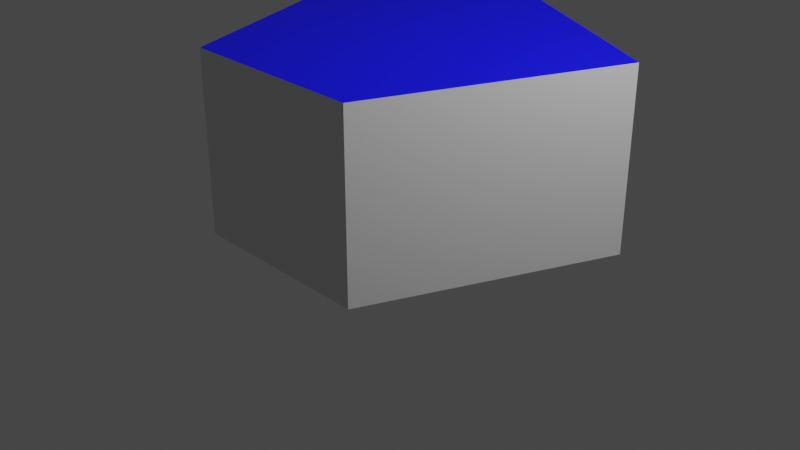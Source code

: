 # Source: box5-ngon.lwo.blend  (saved by Blender 2.83.2; exported with 4.5.12 LTS)
import bpy
from mathutils import Matrix  # noqa: F401  (used for matrix-valued properties, if any)

bpy.ops.wm.read_factory_settings(use_empty=True)
scene = bpy.context.scene
scene.name = 'Scene'

# ---- collections
col_collection = bpy.data.collections.new('Collection'); scene.collection.children.link(col_collection)

# ---- materials (node trees are filled in below, after node groups)
mat_default = bpy.data.materials.new('Default')
mat_bottom_red = bpy.data.materials.new('bottom-red')
mat_top_blue = bpy.data.materials.new('top-blue')

# ---- material node trees
mat_default.use_nodes = True; mat_default.node_tree.nodes.clear()
_N = mat_default.node_tree.nodes; _L = mat_default.node_tree.links
n0 = _N.new('ShaderNodeOutputMaterial'); n0.name = 'Material Output'; n0.location = (300, 300)
n1 = _N.new('ShaderNodeBsdfPrincipled'); n1.name = 'Principled BSDF'; n1.location = (10, 300)
n1.distribution = 'GGX'
n1.subsurface_method = 'BURLEY'
n1.inputs[0].default_value = (0.7843, 0.7843, 0.7843, 1.0)
n1.inputs[3].default_value = 1.45
n1.inputs[27].default_value = (0.0, 0.0, 0.0, 1.0)
n1.inputs[28].default_value = 1.0
_L.new(n1.outputs[0], n0.inputs[0])
n0.is_active_output = True
mat_bottom_red.use_nodes = True; mat_bottom_red.node_tree.nodes.clear()
_N = mat_bottom_red.node_tree.nodes; _L = mat_bottom_red.node_tree.links
n0 = _N.new('ShaderNodeOutputMaterial'); n0.name = 'Material Output'; n0.location = (300, 300)
n1 = _N.new('ShaderNodeBsdfPrincipled'); n1.name = 'Principled BSDF'; n1.location = (10, 300)
n1.distribution = 'GGX'
n1.subsurface_method = 'BURLEY'
n1.inputs[0].default_value = (1.0, 0.0, 0.0, 1.0)
n1.inputs[3].default_value = 1.45
n1.inputs[27].default_value = (0.0, 0.0, 0.0, 1.0)
n1.inputs[28].default_value = 1.0
_L.new(n1.outputs[0], n0.inputs[0])
n0.is_active_output = True
mat_top_blue.use_nodes = True; mat_top_blue.node_tree.nodes.clear()
_N = mat_top_blue.node_tree.nodes; _L = mat_top_blue.node_tree.links
n0 = _N.new('ShaderNodeOutputMaterial'); n0.name = 'Material Output'; n0.location = (300, 300)
n1 = _N.new('ShaderNodeBsdfPrincipled'); n1.name = 'Principled BSDF'; n1.location = (10, 300)
n1.distribution = 'GGX'
n1.subsurface_method = 'BURLEY'
n1.inputs[0].default_value = (0.0, 0.0, 1.0, 1.0)
n1.inputs[3].default_value = 1.45
n1.inputs[27].default_value = (0.0, 0.0, 0.0, 1.0)
n1.inputs[28].default_value = 1.0
_L.new(n1.outputs[0], n0.inputs[0])
n0.is_active_output = True

# ---- world
world_world = bpy.data.worlds.new('World'); scene.world = world_world
world_world.use_nodes = True; world_world.node_tree.nodes.clear()
_N = world_world.node_tree.nodes; _L = world_world.node_tree.links
n0 = _N.new('ShaderNodeOutputWorld'); n0.name = 'World Output'; n0.location = (300, 300)
n1 = _N.new('ShaderNodeBackground'); n1.name = 'Background'; n1.location = (10, 300)
n1.inputs[0].default_value = (0.05088, 0.05088, 0.05088, 1.0)
_L.new(n1.outputs[0], n0.inputs[0])
n0.is_active_output = True
world_world.color = (0.05088, 0.05088, 0.05088)
world_world.use_sun_shadow = False
world_world.sun_shadow_jitter_overblur = 0.0

# ---- cameras
cam_camera = bpy.data.cameras.new('Camera')
cam_camera.clip_end = 100.0
cam_camera.ortho_scale = 7.314

# ---- lights
light_light = bpy.data.lights.new('Light', 'POINT')
light_light.transmission_factor = 0.0
light_light.energy = 1000.0
light_light.shadow_soft_size = 0.1
light_light.shadow_maximum_resolution = 0.006
light_light.use_absolute_resolution = True

# ---- meshes
me_box5_ngon = bpy.data.meshes.new('box5-ngon')
me_box5_ngon.from_pydata([(0.0, 2.0, 0.0), (-1.95, 1.0, 0.0), (-1.0, -1.55, 0.0), (1.0, -1.55, 0.0), (2.0, 1.0, 0.0), (0.0, 2.0, 1.9), (-1.95, 1.0, 1.9), (-1.0, -1.55, 1.9), (1.0, -1.55, 1.9), (2.0, 1.0, 1.9)], [], [(0, 5, 9, 4), (6, 5, 0, 1), (7, 6, 1, 2), (8, 7, 2, 3), (4, 9, 8, 3), (2, 1, 0), (8, 9, 5), (0, 4, 3), (3, 2, 0), (5, 6, 7), (7, 8, 5)])
me_box5_ngon.polygons.foreach_set('material_index', [0, 0, 0, 0, 0, 1, 2, 1, 1, 2, 2])
me_box5_ngon.materials.append(mat_default)
me_box5_ngon.materials.append(mat_bottom_red)
me_box5_ngon.materials.append(mat_top_blue)
me_box5_ngon.use_remesh_fix_poles = True
me_box5_ngon.use_remesh_preserve_attributes = False
me_box5_ngon.use_mirror_vertex_groups = False
me_box5_ngon.update()

# ---- objects
ob_light = bpy.data.objects.new('Light', light_light)
ob_camera = bpy.data.objects.new('Camera', cam_camera)
ob_box2_uv_empty = bpy.data.objects.new('box2-uv_empty', None)
ob_box3_uv_layers_empty = bpy.data.objects.new('box3-uv-layers_empty', None)
ob_box5_ngon = bpy.data.objects.new('box5-ngon', me_box5_ngon)

# ---- transforms, parenting, visibility, modifiers, constraints
ob_light.location = (4.076, 1.005, 5.904)
ob_light.rotation_euler = (0.6503, 0.05522, 1.866)
ob_light.lock_rotations_4d = False
ob_light.empty_display_type = 'ARROWS'
ob_light.color = (0.0, 0.0, 0.0, 0.0)
ob_light.lineart.crease_threshold = 0.0
ob_camera.location = (7.359, -6.926, 4.958)
ob_camera.rotation_euler = (1.109, 0.0, 0.8149)
ob_camera.lock_rotations_4d = False
ob_camera.empty_display_type = 'ARROWS'
ob_camera.color = (0.0, 0.0, 0.0, 0.0)
ob_camera.display_type = 'WIRE'
ob_camera.lineart.crease_threshold = 0.0
ob_box2_uv_empty.location = (0.0, 0.0, 0.0)
ob_box2_uv_empty.lineart.crease_threshold = 0.0
ob_box3_uv_layers_empty.location = (0.0, 0.0, 0.0)
ob_box3_uv_layers_empty.lineart.crease_threshold = 0.0
ob_box5_ngon.location = (0.0, 0.0, 0.0)
ob_box5_ngon.lineart.crease_threshold = 0.0
_m = ob_box5_ngon.modifiers.new('EdgeSplit', 'EDGE_SPLIT')

# ---- collection membership
col_collection.objects.link(ob_light)
col_collection.objects.link(ob_camera)
col_collection.objects.link(ob_box2_uv_empty)
col_collection.objects.link(ob_box3_uv_layers_empty)
col_collection.objects.link(ob_box5_ngon)

# ---- scene / render settings (as saved in the file)
scene.camera = ob_camera
scene.frame_start = 1; scene.frame_end = 250; scene.frame_set(1)
scene.render.engine = 'CYCLES'
scene.cycles.use_denoising = False
scene.cycles.samples = 128
scene.cycles.sampling_pattern = 'TABULATED_SOBOL'
scene.cycles.use_adaptive_sampling = False
scene.cycles.use_light_tree = False
scene.view_settings.view_transform = 'Filmic'
bpy.context.view_layer.update()
